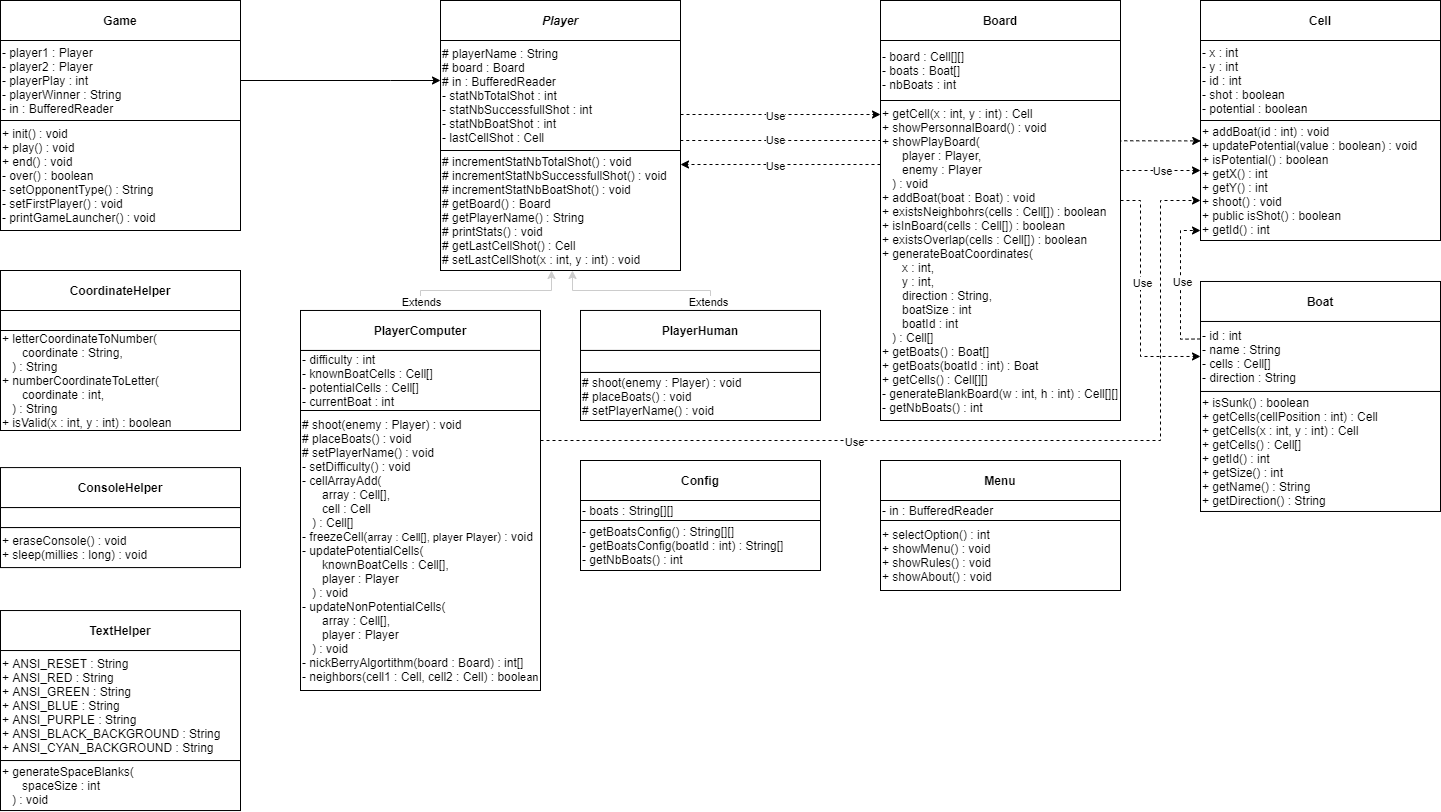

The diagram above was exported from draw.io. Its source (the exported page's mxGraphModel, read from the mxfile embedded in the PNG):
<mxGraphModel dx="2607" dy="1457" grid="1" gridSize="10" guides="1" tooltips="1" connect="1" arrows="1" fold="1" page="1" pageScale="1" pageWidth="827" pageHeight="1169" math="0" shadow="0">
  <root>
    <mxCell id="0" />
    <mxCell id="1" parent="0" />
    <mxCell id="GAjgQdC2BshfQj1xx3Mg-11" style="edgeStyle=orthogonalEdgeStyle;rounded=0;orthogonalLoop=1;jettySize=auto;html=1;entryX=0.001;entryY=0.17;entryDx=0;entryDy=0;entryPerimeter=0;strokeColor=#000000;dashed=1;" parent="1" target="vrBCTd_uDz507Jjtsnyi-73" edge="1">
      <mxGeometry relative="1" as="geometry">
        <Array as="points" />
        <mxPoint x="759.76" y="180" as="sourcePoint" />
        <mxPoint x="960" y="180.07999999999993" as="targetPoint" />
      </mxGeometry>
    </mxCell>
    <mxCell id="GAjgQdC2BshfQj1xx3Mg-12" value="Use" style="edgeLabel;html=1;align=center;verticalAlign=middle;resizable=0;points=[];" parent="GAjgQdC2BshfQj1xx3Mg-11" vertex="1" connectable="0">
      <mxGeometry x="-0.0668" relative="1" as="geometry">
        <mxPoint as="offset" />
      </mxGeometry>
    </mxCell>
    <mxCell id="GAjgQdC2BshfQj1xx3Mg-13" value="Use" style="edgeLabel;html=1;align=center;verticalAlign=middle;resizable=0;points=[];" parent="GAjgQdC2BshfQj1xx3Mg-11" vertex="1" connectable="0">
      <mxGeometry x="-0.6399" y="2" relative="1" as="geometry">
        <mxPoint as="offset" />
      </mxGeometry>
    </mxCell>
    <mxCell id="vrBCTd_uDz507Jjtsnyi-3" value="&lt;b&gt;Game&lt;/b&gt;" style="rounded=0;whiteSpace=wrap;html=1;" parent="1" vertex="1">
      <mxGeometry x="80" y="40" width="240" height="40" as="geometry" />
    </mxCell>
    <mxCell id="WR7Sw_NgIf90zPRT2UT7-11" style="edgeStyle=orthogonalEdgeStyle;rounded=0;orthogonalLoop=1;jettySize=auto;html=1;" parent="1" source="vrBCTd_uDz507Jjtsnyi-4" target="vrBCTd_uDz507Jjtsnyi-9" edge="1">
      <mxGeometry relative="1" as="geometry">
        <Array as="points">
          <mxPoint x="470" y="120" />
          <mxPoint x="470" y="120" />
        </Array>
      </mxGeometry>
    </mxCell>
    <mxCell id="vrBCTd_uDz507Jjtsnyi-4" value="- player1 : Player&lt;br&gt;- player2 : Player&lt;br&gt;- playerPlay : int&lt;br&gt;- playerWinner : String&lt;br&gt;- in : BufferedReader" style="rounded=0;whiteSpace=wrap;html=1;align=left;" parent="1" vertex="1">
      <mxGeometry x="80" y="80" width="240" height="80" as="geometry" />
    </mxCell>
    <mxCell id="vrBCTd_uDz507Jjtsnyi-5" value="+ init() : void&lt;br&gt;+ play() : void&lt;br&gt;+ end() : void&lt;br&gt;- over() : boolean&lt;br&gt;- setOpponentType() : String&lt;br&gt;- setFirstPlayer() : void&lt;br&gt;- printGameLauncher() : void" style="rounded=0;whiteSpace=wrap;html=1;align=left;" parent="1" vertex="1">
      <mxGeometry x="80" y="160" width="240" height="110" as="geometry" />
    </mxCell>
    <mxCell id="vrBCTd_uDz507Jjtsnyi-6" value="&lt;b&gt;&lt;i&gt;Player&lt;/i&gt;&lt;/b&gt;" style="rounded=0;whiteSpace=wrap;html=1;" parent="1" vertex="1">
      <mxGeometry x="520" y="40" width="240" height="40" as="geometry" />
    </mxCell>
    <mxCell id="WR7Sw_NgIf90zPRT2UT7-12" style="edgeStyle=orthogonalEdgeStyle;rounded=0;orthogonalLoop=1;jettySize=auto;html=1;entryX=0.001;entryY=0.044;entryDx=0;entryDy=0;entryPerimeter=0;strokeColor=#000000;dashed=1;" parent="1" source="vrBCTd_uDz507Jjtsnyi-9" target="vrBCTd_uDz507Jjtsnyi-30" edge="1">
      <mxGeometry relative="1" as="geometry">
        <Array as="points">
          <mxPoint x="960" y="154" />
          <mxPoint x="960" y="154" />
        </Array>
      </mxGeometry>
    </mxCell>
    <mxCell id="WR7Sw_NgIf90zPRT2UT7-13" value="Use" style="edgeLabel;html=1;align=center;verticalAlign=middle;resizable=0;points=[];" parent="WR7Sw_NgIf90zPRT2UT7-12" vertex="1" connectable="0">
      <mxGeometry x="-0.0668" relative="1" as="geometry">
        <mxPoint as="offset" />
      </mxGeometry>
    </mxCell>
    <mxCell id="vrBCTd_uDz507Jjtsnyi-9" value="# playerName : String&lt;br&gt;# board : Board&lt;br&gt;# in : BufferedReader&lt;br&gt;- statNbTotalShot : int&lt;br&gt;- statNbSuccessfullShot : int&lt;br&gt;- statNbBoatShot : int&lt;br&gt;- lastCellShot : Cell" style="rounded=0;whiteSpace=wrap;html=1;align=left;" parent="1" vertex="1">
      <mxGeometry x="520" y="80" width="240" height="110" as="geometry" />
    </mxCell>
    <mxCell id="vrBCTd_uDz507Jjtsnyi-10" value="# incrementStatNbTotalShot() : void&lt;br&gt;# incrementStatNbSuccessfullShot() : void&lt;br&gt;# incrementStatNbBoatShot()&amp;nbsp;: void&lt;br&gt;# getBoard() : Board&lt;br&gt;# getPlayerName() : String&lt;br&gt;# printStats() : void&lt;br&gt;#&amp;nbsp;getLastCellShot() : Cell&lt;br&gt;# setLastCellShot(x : int, y : int) : void" style="rounded=0;whiteSpace=wrap;html=1;align=left;" parent="1" vertex="1">
      <mxGeometry x="520" y="190" width="240" height="120" as="geometry" />
    </mxCell>
    <mxCell id="vrBCTd_uDz507Jjtsnyi-13" style="edgeStyle=orthogonalEdgeStyle;rounded=0;orthogonalLoop=1;jettySize=auto;html=1;exitX=0.5;exitY=0;exitDx=0;exitDy=0;strokeWidth=1;strokeColor=#CCCCCC;" parent="1" source="vrBCTd_uDz507Jjtsnyi-11" edge="1">
      <mxGeometry relative="1" as="geometry">
        <mxPoint x="631" y="310" as="targetPoint" />
      </mxGeometry>
    </mxCell>
    <mxCell id="vrBCTd_uDz507Jjtsnyi-46" value="Extends" style="edgeLabel;html=1;align=center;verticalAlign=middle;resizable=0;points=[];" parent="vrBCTd_uDz507Jjtsnyi-13" vertex="1" connectable="0">
      <mxGeometry x="-0.5598" y="1" relative="1" as="geometry">
        <mxPoint x="-17" y="11" as="offset" />
      </mxGeometry>
    </mxCell>
    <mxCell id="vrBCTd_uDz507Jjtsnyi-11" value="&lt;b&gt;PlayerComputer&lt;/b&gt;" style="rounded=0;whiteSpace=wrap;html=1;" parent="1" vertex="1">
      <mxGeometry x="380" y="349.97" width="240" height="40" as="geometry" />
    </mxCell>
    <mxCell id="vrBCTd_uDz507Jjtsnyi-16" value="- difficulty : int&lt;br&gt;- knownBoatCells : Cell[]&lt;br&gt;- potentialCells : Cell[]&lt;br&gt;- currentBoat : int" style="rounded=0;whiteSpace=wrap;html=1;align=left;" parent="1" vertex="1">
      <mxGeometry x="380" y="389.97" width="240" height="60.03" as="geometry" />
    </mxCell>
    <mxCell id="vrBCTd_uDz507Jjtsnyi-25" style="edgeStyle=orthogonalEdgeStyle;rounded=0;orthogonalLoop=1;jettySize=auto;html=1;strokeColor=#CCCCCC;strokeWidth=1;entryX=0.55;entryY=1;entryDx=0;entryDy=0;entryPerimeter=0;" parent="1" source="vrBCTd_uDz507Jjtsnyi-18" target="vrBCTd_uDz507Jjtsnyi-10" edge="1">
      <mxGeometry relative="1" as="geometry">
        <mxPoint x="652" y="315.08" as="targetPoint" />
        <Array as="points">
          <mxPoint x="790" y="330" />
          <mxPoint x="652" y="330" />
        </Array>
      </mxGeometry>
    </mxCell>
    <mxCell id="vrBCTd_uDz507Jjtsnyi-47" value="Extends" style="edgeLabel;html=1;align=center;verticalAlign=middle;resizable=0;points=[];" parent="vrBCTd_uDz507Jjtsnyi-25" vertex="1" connectable="0">
      <mxGeometry x="-0.6066" relative="1" as="geometry">
        <mxPoint x="13" y="10" as="offset" />
      </mxGeometry>
    </mxCell>
    <mxCell id="vrBCTd_uDz507Jjtsnyi-18" value="&lt;b&gt;PlayerHuman&lt;/b&gt;" style="rounded=0;whiteSpace=wrap;html=1;" parent="1" vertex="1">
      <mxGeometry x="660" y="349.96" width="240" height="40" as="geometry" />
    </mxCell>
    <mxCell id="vrBCTd_uDz507Jjtsnyi-19" value="" style="rounded=0;whiteSpace=wrap;html=1;align=left;" parent="1" vertex="1">
      <mxGeometry x="660" y="389.96" width="240" height="22" as="geometry" />
    </mxCell>
    <mxCell id="vrBCTd_uDz507Jjtsnyi-20" value="# shoot(enemy : Player) : void&lt;br&gt;# placeBoats() : void&lt;br&gt;# setPlayerName() : void" style="rounded=0;whiteSpace=wrap;html=1;align=left;" parent="1" vertex="1">
      <mxGeometry x="660" y="411.96" width="240" height="48.04" as="geometry" />
    </mxCell>
    <mxCell id="vrBCTd_uDz507Jjtsnyi-27" value="# shoot(enemy : Player) : void&lt;br&gt;# placeBoats() : void&lt;br&gt;# setPlayerName() : void&lt;br&gt;- setDifficulty() : void&lt;br&gt;- cellArrayAdd(&lt;br&gt;&amp;nbsp; &amp;nbsp; &amp;nbsp; array : Cell[],&lt;br&gt;&amp;nbsp; &amp;nbsp; &amp;nbsp; cell : Cell&lt;br&gt;&amp;nbsp; &amp;nbsp;) : Cell[]&lt;br&gt;- freezeCell(&lt;font style=&quot;font-size: 11px&quot;&gt;array : Cell[], player Player&lt;/font&gt;) : void&lt;br&gt;- &lt;font style=&quot;font-size: 12px&quot;&gt;&lt;font style=&quot;font-size: 12px&quot;&gt;updatePotentialCells&lt;/font&gt;(&lt;br&gt;&lt;font style=&quot;font-size: 12px&quot;&gt;&amp;nbsp; &amp;nbsp; &amp;nbsp; knownBoatCells : Cell[],&lt;br&gt;&lt;/font&gt;&amp;nbsp; &amp;nbsp; &amp;nbsp; player : Player&lt;br&gt;&amp;nbsp; &amp;nbsp;) : void&lt;br&gt;- updateNonPotentialCells(&lt;br&gt;&amp;nbsp; &amp;nbsp; &amp;nbsp; array : Cell[],&lt;br&gt;&amp;nbsp; &amp;nbsp; &amp;nbsp; player : Player&lt;br&gt;&amp;nbsp; &amp;nbsp;) : void&lt;br&gt;- nickBerryAlgortithm(board : Board) : int[]&lt;br&gt;- neighbors(cell1 : Cell, cell2 : Cell) : bool&lt;/font&gt;&lt;font&gt;&lt;font style=&quot;font-size: 11px&quot;&gt;ean&lt;/font&gt;&lt;br&gt;&lt;/font&gt;" style="rounded=0;whiteSpace=wrap;html=1;align=left;" parent="1" vertex="1">
      <mxGeometry x="380" y="450" width="240" height="280" as="geometry" />
    </mxCell>
    <mxCell id="vrBCTd_uDz507Jjtsnyi-28" value="&lt;b&gt;Board&lt;/b&gt;" style="rounded=0;whiteSpace=wrap;html=1;" parent="1" vertex="1">
      <mxGeometry x="960" y="40" width="240" height="40" as="geometry" />
    </mxCell>
    <mxCell id="vrBCTd_uDz507Jjtsnyi-29" value="- board : Cell[][]&lt;br&gt;- boats : Boat[]&lt;br&gt;- nbBoats : int" style="rounded=0;whiteSpace=wrap;html=1;align=left;" parent="1" vertex="1">
      <mxGeometry x="960" y="80" width="240" height="60" as="geometry" />
    </mxCell>
    <mxCell id="WR7Sw_NgIf90zPRT2UT7-15" style="edgeStyle=orthogonalEdgeStyle;rounded=0;orthogonalLoop=1;jettySize=auto;html=1;strokeColor=#000000;dashed=1;" parent="1" source="vrBCTd_uDz507Jjtsnyi-30" edge="1">
      <mxGeometry relative="1" as="geometry">
        <Array as="points">
          <mxPoint x="1280" y="210" />
        </Array>
        <mxPoint x="1280" y="210" as="targetPoint" />
      </mxGeometry>
    </mxCell>
    <mxCell id="WR7Sw_NgIf90zPRT2UT7-16" value="Use" style="edgeLabel;html=1;align=center;verticalAlign=middle;resizable=0;points=[];" parent="WR7Sw_NgIf90zPRT2UT7-15" vertex="1" connectable="0">
      <mxGeometry x="-0.1679" y="-2" relative="1" as="geometry">
        <mxPoint x="7" y="-3" as="offset" />
      </mxGeometry>
    </mxCell>
    <mxCell id="vrBCTd_uDz507Jjtsnyi-30" value="+ getCell(x : int, y : int) : Cell&lt;br&gt;+ showPersonnalBoard() : void&lt;br&gt;+ showPlayBoard(&lt;br&gt;&amp;nbsp; &amp;nbsp; &amp;nbsp; player : Player, &lt;br&gt;&amp;nbsp; &amp;nbsp; &amp;nbsp; enemy : Player&lt;br&gt;&amp;nbsp; &amp;nbsp;) : void&lt;br&gt;+ addBoat(boat : Boat) : void&lt;br&gt;+ existsNeighbohrs(cells : Cell[]) : boolean&lt;br&gt;+ isInBoard(cells&amp;nbsp;: Cell[]) : boolean&lt;br&gt;+ existsOverlap(cells : Cell[]) : boolean&lt;br&gt;+ generateBoatCoordinates(&lt;br&gt;&amp;nbsp; &amp;nbsp; &amp;nbsp; x : int,&lt;br&gt;&amp;nbsp; &amp;nbsp; &amp;nbsp; y : int,&lt;br&gt;&amp;nbsp; &amp;nbsp; &amp;nbsp; direction : String,&lt;br&gt;&amp;nbsp; &amp;nbsp; &amp;nbsp; boatSize : int&lt;br&gt;&amp;nbsp; &amp;nbsp; &amp;nbsp; boatId : int&lt;br&gt;&amp;nbsp; &amp;nbsp;) : Cell[]&lt;br&gt;+ getBoats() : Boat[]&lt;br&gt;+ getBoats(boatId : int) : Boat&lt;br&gt;+ getCells() : Cell[][]&lt;br&gt;- generateBlankBoard(w : int, h : int) : Cell[][]&lt;br&gt;- getNbBoats() : int" style="rounded=0;whiteSpace=wrap;html=1;align=left;" parent="1" vertex="1">
      <mxGeometry x="960" y="140" width="240" height="320" as="geometry" />
    </mxCell>
    <mxCell id="vrBCTd_uDz507Jjtsnyi-50" value="&lt;b&gt;CoordinateHelper&lt;/b&gt;" style="rounded=0;whiteSpace=wrap;html=1;" parent="1" vertex="1">
      <mxGeometry x="80" y="310" width="240" height="40" as="geometry" />
    </mxCell>
    <mxCell id="vrBCTd_uDz507Jjtsnyi-51" value="" style="rounded=0;whiteSpace=wrap;html=1;align=left;" parent="1" vertex="1">
      <mxGeometry x="80" y="350" width="240" height="20" as="geometry" />
    </mxCell>
    <mxCell id="vrBCTd_uDz507Jjtsnyi-52" value="+ letterCoordinateToNumber(&lt;br&gt;&amp;nbsp; &amp;nbsp; &amp;nbsp; coordinate : String,&lt;br&gt;&amp;nbsp; &amp;nbsp;) : String&lt;br&gt;+ numberCoordinateToLetter(&lt;br&gt;&amp;nbsp; &amp;nbsp; &amp;nbsp; coordinate : int,&lt;br&gt;&amp;nbsp; &amp;nbsp;) : String&lt;br&gt;+ isValid(x&amp;nbsp;: int, y&amp;nbsp;: int) : boolean" style="rounded=0;whiteSpace=wrap;html=1;align=left;" parent="1" vertex="1">
      <mxGeometry x="80" y="370" width="240" height="100" as="geometry" />
    </mxCell>
    <mxCell id="vrBCTd_uDz507Jjtsnyi-56" value="&lt;b&gt;ConsoleHelper&lt;/b&gt;" style="rounded=0;whiteSpace=wrap;html=1;" parent="1" vertex="1">
      <mxGeometry x="80" y="507.08000000000004" width="240" height="40" as="geometry" />
    </mxCell>
    <mxCell id="vrBCTd_uDz507Jjtsnyi-57" value="" style="rounded=0;whiteSpace=wrap;html=1;align=left;" parent="1" vertex="1">
      <mxGeometry x="80" y="547.0799999999999" width="240" height="20" as="geometry" />
    </mxCell>
    <mxCell id="vrBCTd_uDz507Jjtsnyi-58" value="+ eraseConsole() : void&lt;br&gt;+ sleep(millies : long) : void" style="rounded=0;whiteSpace=wrap;html=1;align=left;" parent="1" vertex="1">
      <mxGeometry x="80" y="567.0799999999999" width="240" height="40" as="geometry" />
    </mxCell>
    <mxCell id="vrBCTd_uDz507Jjtsnyi-71" value="&lt;b&gt;Cell&lt;/b&gt;" style="rounded=0;whiteSpace=wrap;html=1;" parent="1" vertex="1">
      <mxGeometry x="1280" y="40" width="240" height="40" as="geometry" />
    </mxCell>
    <mxCell id="vrBCTd_uDz507Jjtsnyi-72" value="- x : int&lt;br&gt;- y : int&lt;br&gt;- id : int&lt;br&gt;- shot : boolean&lt;br&gt;- potential : boolean" style="rounded=0;whiteSpace=wrap;html=1;align=left;" parent="1" vertex="1">
      <mxGeometry x="1280" y="80" width="240" height="80" as="geometry" />
    </mxCell>
    <mxCell id="vrBCTd_uDz507Jjtsnyi-73" value="+ addBoat(id : int) : void&lt;br&gt;+ updatePotential(value : boolean) : void&lt;br&gt;+ isPotential() : boolean&lt;br&gt;+ getX() : int&lt;br&gt;+ getY() : int&lt;br&gt;+ shoot() : void&lt;br&gt;+ public isShot() : boolean&lt;br&gt;+ getId() : int" style="rounded=0;whiteSpace=wrap;html=1;align=left;" parent="1" vertex="1">
      <mxGeometry x="1280" y="160" width="240" height="120" as="geometry" />
    </mxCell>
    <mxCell id="vrBCTd_uDz507Jjtsnyi-80" value="&lt;b&gt;Boat&lt;/b&gt;" style="rounded=0;whiteSpace=wrap;html=1;" parent="1" vertex="1">
      <mxGeometry x="1280" y="320.98" width="240" height="40" as="geometry" />
    </mxCell>
    <mxCell id="vrBCTd_uDz507Jjtsnyi-81" value="- id : int&lt;br&gt;- name : String&lt;br&gt;- cells : Cell[]&lt;br&gt;- direction : String" style="rounded=0;whiteSpace=wrap;html=1;align=left;" parent="1" vertex="1">
      <mxGeometry x="1280" y="360.98" width="240" height="70" as="geometry" />
    </mxCell>
    <mxCell id="vrBCTd_uDz507Jjtsnyi-82" value="+ isSunk() : boolean&lt;br&gt;+ getCells(cellPosition : int) : Cell&lt;br&gt;+ getCells(x : int, y : int) : Cell&lt;br&gt;+ getCells() : Cell[]&lt;br&gt;+ getId() : int&lt;br&gt;+ getSize() : int&lt;br&gt;+ getName() : String&lt;br&gt;+ getDirection() : String" style="rounded=0;whiteSpace=wrap;html=1;align=left;" parent="1" vertex="1">
      <mxGeometry x="1280" y="430.98" width="240" height="120" as="geometry" />
    </mxCell>
    <mxCell id="WR7Sw_NgIf90zPRT2UT7-3" value="&lt;b&gt;Menu&lt;/b&gt;" style="rounded=0;whiteSpace=wrap;html=1;" parent="1" vertex="1">
      <mxGeometry x="960" y="500" width="240" height="40" as="geometry" />
    </mxCell>
    <mxCell id="WR7Sw_NgIf90zPRT2UT7-4" value="- in : BufferedReader" style="rounded=0;whiteSpace=wrap;html=1;align=left;" parent="1" vertex="1">
      <mxGeometry x="960" y="540" width="240" height="20" as="geometry" />
    </mxCell>
    <mxCell id="WR7Sw_NgIf90zPRT2UT7-5" value="+ selectOption() : int&lt;br&gt;+ showMenu() : void&lt;br&gt;+ showRules() : void&lt;br&gt;+ showAbout() : void" style="rounded=0;whiteSpace=wrap;html=1;align=left;" parent="1" vertex="1">
      <mxGeometry x="960" y="560" width="240" height="70" as="geometry" />
    </mxCell>
    <mxCell id="WR7Sw_NgIf90zPRT2UT7-6" style="edgeStyle=orthogonalEdgeStyle;rounded=0;orthogonalLoop=1;jettySize=auto;html=1;exitX=0.5;exitY=1;exitDx=0;exitDy=0;strokeColor=#000000;" parent="1" source="vrBCTd_uDz507Jjtsnyi-30" target="vrBCTd_uDz507Jjtsnyi-30" edge="1">
      <mxGeometry relative="1" as="geometry" />
    </mxCell>
    <mxCell id="WR7Sw_NgIf90zPRT2UT7-8" value="&lt;b&gt;TextHelper&lt;/b&gt;" style="rounded=0;whiteSpace=wrap;html=1;" parent="1" vertex="1">
      <mxGeometry x="80" y="650.03" width="240" height="40" as="geometry" />
    </mxCell>
    <mxCell id="WR7Sw_NgIf90zPRT2UT7-9" value="+ ANSI_RESET : String&lt;br&gt;+ ANSI_RED : String&lt;br&gt;+ ANSI_GREEN : String&lt;br&gt;+ ANSI_BLUE : String&lt;br&gt;+ ANSI_PURPLE : String&lt;br&gt;+ ANSI_BLACK_BACKGROUND : String&lt;br&gt;+ ANSI_CYAN_BACKGROUND : String" style="rounded=0;whiteSpace=wrap;html=1;align=left;" parent="1" vertex="1">
      <mxGeometry x="80" y="690.03" width="240" height="110" as="geometry" />
    </mxCell>
    <mxCell id="WR7Sw_NgIf90zPRT2UT7-10" value="+ generateSpaceBlanks(&lt;br&gt;&amp;nbsp; &amp;nbsp; &amp;nbsp; spaceSize : int&lt;br&gt;&amp;nbsp; &amp;nbsp;) : void" style="rounded=0;whiteSpace=wrap;html=1;align=left;" parent="1" vertex="1">
      <mxGeometry x="80" y="800.03" width="240" height="50" as="geometry" />
    </mxCell>
    <mxCell id="GAjgQdC2BshfQj1xx3Mg-7" value="&lt;b&gt;Config&lt;/b&gt;" style="rounded=0;whiteSpace=wrap;html=1;" parent="1" vertex="1">
      <mxGeometry x="660" y="500" width="240" height="40" as="geometry" />
    </mxCell>
    <mxCell id="GAjgQdC2BshfQj1xx3Mg-8" value="- boats : String[][]" style="rounded=0;whiteSpace=wrap;html=1;align=left;" parent="1" vertex="1">
      <mxGeometry x="660" y="540" width="240" height="20" as="geometry" />
    </mxCell>
    <mxCell id="GAjgQdC2BshfQj1xx3Mg-9" value="- getBoatsConfig() : String[][]&lt;br&gt;- getBoatsConfig(boatId : int) : String[]&lt;br&gt;- getNbBoats() : int" style="rounded=0;whiteSpace=wrap;html=1;align=left;" parent="1" vertex="1">
      <mxGeometry x="660" y="560" width="240" height="50" as="geometry" />
    </mxCell>
    <mxCell id="GAjgQdC2BshfQj1xx3Mg-14" style="edgeStyle=orthogonalEdgeStyle;rounded=0;orthogonalLoop=1;jettySize=auto;html=1;strokeColor=#000000;dashed=1;" parent="1" target="vrBCTd_uDz507Jjtsnyi-73" edge="1">
      <mxGeometry relative="1" as="geometry">
        <Array as="points">
          <mxPoint x="1240" y="480" />
          <mxPoint x="1240" y="240" />
        </Array>
        <mxPoint x="620" y="480" as="sourcePoint" />
        <mxPoint x="1240" y="480" as="targetPoint" />
      </mxGeometry>
    </mxCell>
    <mxCell id="GAjgQdC2BshfQj1xx3Mg-15" value="Use" style="edgeLabel;html=1;align=center;verticalAlign=middle;resizable=0;points=[];" parent="GAjgQdC2BshfQj1xx3Mg-14" vertex="1" connectable="0">
      <mxGeometry x="-0.0668" relative="1" as="geometry">
        <mxPoint x="-108" as="offset" />
      </mxGeometry>
    </mxCell>
    <mxCell id="GAjgQdC2BshfQj1xx3Mg-16" style="edgeStyle=orthogonalEdgeStyle;rounded=0;orthogonalLoop=1;jettySize=auto;html=1;strokeColor=#000000;dashed=1;exitX=0;exitY=0.25;exitDx=0;exitDy=0;" parent="1" source="vrBCTd_uDz507Jjtsnyi-81" target="vrBCTd_uDz507Jjtsnyi-73" edge="1">
      <mxGeometry relative="1" as="geometry">
        <Array as="points">
          <mxPoint x="1260" y="379" />
          <mxPoint x="1260" y="270" />
        </Array>
        <mxPoint x="790" y="184" as="sourcePoint" />
        <mxPoint x="1260" y="270" as="targetPoint" />
      </mxGeometry>
    </mxCell>
    <mxCell id="GAjgQdC2BshfQj1xx3Mg-17" value="Use" style="edgeLabel;html=1;align=center;verticalAlign=middle;resizable=0;points=[];" parent="GAjgQdC2BshfQj1xx3Mg-16" vertex="1" connectable="0">
      <mxGeometry x="-0.0668" relative="1" as="geometry">
        <mxPoint y="-8" as="offset" />
      </mxGeometry>
    </mxCell>
    <mxCell id="GAjgQdC2BshfQj1xx3Mg-18" style="edgeStyle=orthogonalEdgeStyle;rounded=0;orthogonalLoop=1;jettySize=auto;html=1;entryX=0;entryY=0.5;entryDx=0;entryDy=0;strokeColor=#000000;dashed=1;" parent="1" target="vrBCTd_uDz507Jjtsnyi-81" edge="1">
      <mxGeometry relative="1" as="geometry">
        <Array as="points">
          <mxPoint x="1220" y="240" />
          <mxPoint x="1220" y="396" />
        </Array>
        <mxPoint x="1200" y="240" as="sourcePoint" />
        <mxPoint x="1400.24" y="240.07999999999993" as="targetPoint" />
      </mxGeometry>
    </mxCell>
    <mxCell id="GAjgQdC2BshfQj1xx3Mg-19" value="Use" style="edgeLabel;html=1;align=center;verticalAlign=middle;resizable=0;points=[];" parent="GAjgQdC2BshfQj1xx3Mg-18" vertex="1" connectable="0">
      <mxGeometry x="-0.0668" relative="1" as="geometry">
        <mxPoint y="-9" as="offset" />
      </mxGeometry>
    </mxCell>
    <mxCell id="GAjgQdC2BshfQj1xx3Mg-20" style="edgeStyle=orthogonalEdgeStyle;rounded=0;orthogonalLoop=1;jettySize=auto;html=1;strokeColor=#000000;dashed=1;" parent="1" target="vrBCTd_uDz507Jjtsnyi-10" edge="1">
      <mxGeometry relative="1" as="geometry">
        <Array as="points">
          <mxPoint x="810" y="204" />
          <mxPoint x="810" y="204" />
        </Array>
        <mxPoint x="960" y="204" as="sourcePoint" />
        <mxPoint x="763" y="207" as="targetPoint" />
      </mxGeometry>
    </mxCell>
    <mxCell id="GAjgQdC2BshfQj1xx3Mg-21" value="Use" style="edgeLabel;html=1;align=center;verticalAlign=middle;resizable=0;points=[];" parent="GAjgQdC2BshfQj1xx3Mg-20" vertex="1" connectable="0">
      <mxGeometry x="-0.0668" relative="1" as="geometry">
        <mxPoint x="-13" as="offset" />
      </mxGeometry>
    </mxCell>
  </root>
</mxGraphModel>